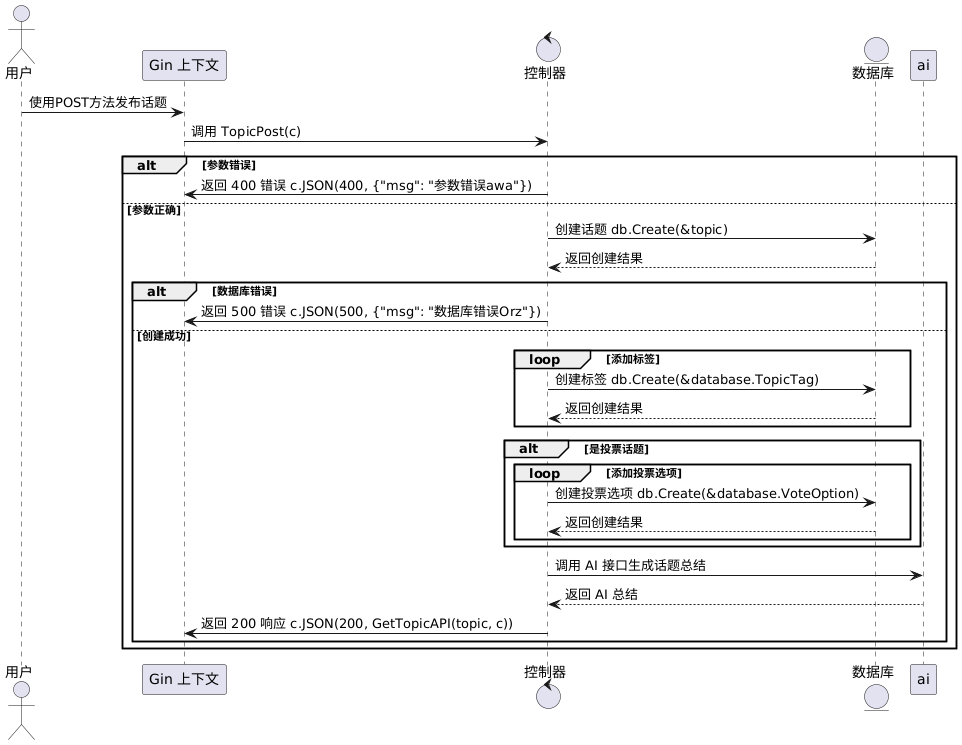

The diagram above was rendered by PlantUML. Its source (embedded in the PNG):
@startuml
actor 用户 as u

participant "Gin 上下文" as c

control "控制器" as ctrl

entity "数据库" as db

u -> c : 使用POST方法发布话题
c -> ctrl : 调用 TopicPost(c)
alt 参数错误
    ctrl -> c : 返回 400 错误 c.JSON(400, {"msg": "参数错误awa"})
else 参数正确
    ctrl -> db : 创建话题 db.Create(&topic)
    db --> ctrl : 返回创建结果
    alt 数据库错误
        ctrl -> c : 返回 500 错误 c.JSON(500, {"msg": "数据库错误Orz"})
    else 创建成功
        loop 添加标签
            ctrl -> db : 创建标签 db.Create(&database.TopicTag)
            db --> ctrl : 返回创建结果
        end
        alt 是投票话题
            loop 添加投票选项
                ctrl -> db : 创建投票选项 db.Create(&database.VoteOption)
                db --> ctrl : 返回创建结果
            end
        end
        ctrl -> ai : 调用 AI 接口生成话题总结
        ai --> ctrl : 返回 AI 总结
        ctrl -> c : 返回 200 响应 c.JSON(200, GetTopicAPI(topic, c))
    end
end
@enduml